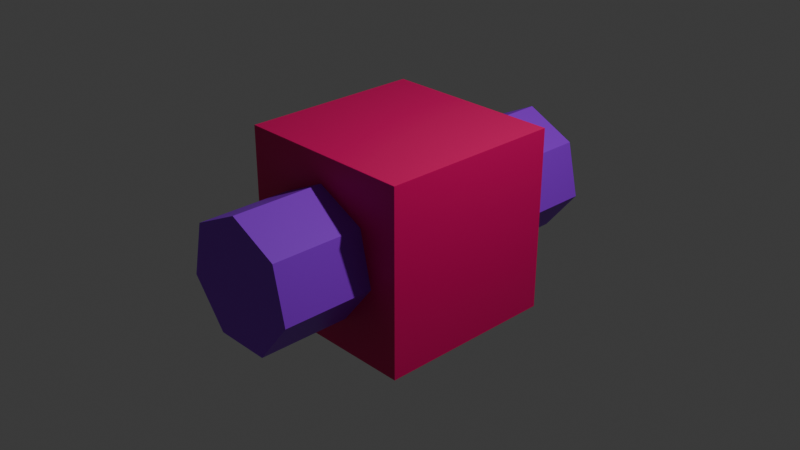 # Source: Cutting_Hole_Boolean.blend  (saved by Blender 4.4.32; exported with 4.5.12 LTS)
import bpy
from mathutils import Matrix  # noqa: F401  (used for matrix-valued properties, if any)

bpy.ops.wm.read_factory_settings(use_empty=True)
scene = bpy.context.scene
scene.name = 'Scene'

# ---- collections
col_collection = bpy.data.collections.new('Collection'); scene.collection.children.link(col_collection)

# ---- materials (node trees are filled in below, after node groups)
mat_material = bpy.data.materials.new('Material')
mat_material.alpha_threshold = 0.0
mat_material.roughness = 0.5
mat_material.line_color = (0.0, 0.0, 0.0, 1.0)
mat_material_001 = bpy.data.materials.new('Material.001')

# ---- material node trees
mat_material.use_nodes = True; mat_material.node_tree.nodes.clear()
_N = mat_material.node_tree.nodes; _L = mat_material.node_tree.links
n0 = _N.new('ShaderNodeOutputMaterial'); n0.name = 'Material Output'; n0.location = (300, 300)
n1 = _N.new('ShaderNodeBsdfPrincipled'); n1.name = 'Principled BSDF'; n1.location = (10, 300)
n1.inputs[0].default_value = (0.8004, 0.0, 0.1467, 1.0)
n1.inputs[3].default_value = 1.45
_L.new(n1.outputs[0], n0.inputs[0])
n0.is_active_output = True
mat_material_001.use_nodes = True; mat_material_001.node_tree.nodes.clear()
_N = mat_material_001.node_tree.nodes; _L = mat_material_001.node_tree.links
n0 = _N.new('ShaderNodeBsdfPrincipled'); n0.name = 'Principled BSDF'; n0.location = (10, 300)
n0.inputs[0].default_value = (0.3032, 0.0118, 0.8003, 1.0)
n1 = _N.new('ShaderNodeOutputMaterial'); n1.name = 'Material Output'; n1.location = (300, 300)
_L.new(n0.outputs[0], n1.inputs[0])
n1.is_active_output = True

# ---- world
world_world = bpy.data.worlds.new('World'); scene.world = world_world
world_world.use_nodes = True; world_world.node_tree.nodes.clear()
_N = world_world.node_tree.nodes; _L = world_world.node_tree.links
n0 = _N.new('ShaderNodeOutputWorld'); n0.name = 'World Output'; n0.location = (300, 300)
n1 = _N.new('ShaderNodeBackground'); n1.name = 'Background'; n1.location = (10, 300)
n1.inputs[0].default_value = (0.05088, 0.05088, 0.05088, 1.0)
_L.new(n1.outputs[0], n0.inputs[0])
n0.is_active_output = True
world_world.color = (0.05088, 0.05088, 0.05088)
world_world.sun_shadow_jitter_overblur = 0.0

# ---- cameras
cam_camera = bpy.data.cameras.new('Camera')
cam_camera.clip_end = 100.0
cam_camera.ortho_scale = 7.314

# ---- lights
light_light = bpy.data.lights.new('Light', 'POINT')
light_light.energy = 1000.0
light_light.shadow_soft_size = 0.1

# ---- meshes
me_cube = bpy.data.meshes.new('Cube')
me_cube.from_pydata([(1.0, 1.0, 1.0), (1.0, 1.0, -1.0), (1.0, -1.0, 1.0), (1.0, -1.0, -1.0), (-1.0, 1.0, 1.0), (-1.0, 1.0, -1.0), (-1.0, -1.0, 1.0), (-1.0, -1.0, -1.0)], [], [(0, 4, 6, 2), (3, 2, 6, 7), (7, 6, 4, 5), (5, 1, 3, 7), (1, 0, 2, 3), (5, 4, 0, 1)])
_uv = me_cube.uv_layers.new(name='UVMap')
_uv.uv.foreach_set('vector', [0.625, 0.5, 0.875, 0.5, 0.875, 0.75, 0.625, 0.75, 0.375, 0.75, 0.625, 0.75, 0.625, 1.0, 0.375, 1.0, 0.375, 0.0, 0.625, 0.0, 0.625, 0.25, 0.375, 0.25, 0.125, 0.5, 0.375, 0.5, 0.375, 0.75, 0.125, 0.75, 0.375, 0.5, 0.625, 0.5, 0.625, 0.75, 0.375, 0.75, 0.375, 0.25, 0.625, 0.25, 0.625, 0.5, 0.375, 0.5])
me_cube.materials.append(mat_material)
me_cube.use_mirror_vertex_groups = False
me_cube.update()
me_cylinder = bpy.data.meshes.new('Cylinder')
me_cylinder.from_pydata([(0.0, 0.7, -2.0), (0.0, 0.7, 2.0), (0.5473, 0.4364, -2.0), (0.5473, 0.4364, 2.0), (0.6824, -0.1558, -2.0), (0.6824, -0.1558, 2.0), (0.3037, -0.6307, -2.0), (0.3037, -0.6307, 2.0), (-0.3037, -0.6307, -2.0), (-0.3037, -0.6307, 2.0), (-0.6824, -0.1558, -2.0), (-0.6824, -0.1558, 2.0), (-0.5473, 0.4364, -2.0), (-0.5473, 0.4364, 2.0)], [], [(0, 1, 3, 2), (2, 3, 5, 4), (4, 5, 7, 6), (6, 7, 9, 8), (8, 9, 11, 10), (3, 1, 13, 11, 9, 7, 5), (10, 11, 13, 12), (12, 13, 1, 0), (0, 2, 4, 6, 8, 10, 12)])
_uv = me_cylinder.uv_layers.new(name='UVMap')
_uv.uv.foreach_set('vector', [1.0, 0.5, 1.0, 1.0, 0.8571, 1.0, 0.8571, 0.5, 0.8571, 0.5, 0.8571, 1.0, 0.7143, 1.0, 0.7143, 0.5, 0.7143, 0.5, 0.7143, 1.0, 0.5714, 1.0, 0.5714, 0.5, 0.5714, 0.5, 0.5714, 1.0, 0.4286, 1.0, 0.4286, 0.5, 0.4286, 0.5, 0.4286, 1.0, 0.2857, 1.0, 0.2857, 0.5, 0.4376, 0.3996, 0.25, 0.49, 0.06236, 0.3996, 0.01602, 0.1966, 0.1459, 0.03377, 0.3541, 0.03377, 0.484, 0.1966, 0.2857, 0.5, 0.2857, 1.0, 0.1429, 1.0, 0.1429, 0.5, 0.1429, 0.5, 0.1429, 1.0, 2.98e-08, 1.0, 2.98e-08, 0.5, 0.75, 0.49, 0.9376, 0.3996, 0.984, 0.1966, 0.8541, 0.03377, 0.6459, 0.03377, 0.516, 0.1966, 0.5624, 0.3996])
me_cylinder.materials.append(mat_material_001)
me_cylinder.update()

# ---- objects
ob_cube = bpy.data.objects.new('Cube', me_cube)
ob_light = bpy.data.objects.new('Light', light_light)
ob_camera = bpy.data.objects.new('Camera', cam_camera)
ob_cylinder = bpy.data.objects.new('Cylinder', me_cylinder)

# ---- transforms, parenting, visibility, modifiers, constraints
ob_cube.location = (0.0, 0.0, 0.0)
ob_cube.lock_rotations_4d = False
ob_cube.empty_display_type = 'ARROWS'
ob_cube.lineart.crease_threshold = 0.0
_m = ob_cube.modifiers.new('Boolean', 'BOOLEAN')
_m.object = ob_cylinder
_m.material_mode = 'TRANSFER'
ob_light.location = (4.076, 1.005, 5.904)
ob_light.rotation_euler = (0.6503, 0.05522, 1.866)
ob_light.lock_rotations_4d = False
ob_light.empty_display_type = 'ARROWS'
ob_light.color = (0.0, 0.0, 0.0, 0.0)
ob_light.lineart.crease_threshold = 0.0
ob_camera.location = (7.359, -6.926, 4.958)
ob_camera.rotation_euler = (1.109, 0.0, 0.8149)
ob_camera.lock_rotations_4d = False
ob_camera.empty_display_type = 'ARROWS'
ob_camera.color = (0.0, 0.0, 0.0, 0.0)
ob_camera.display_type = 'WIRE'
ob_camera.lineart.crease_threshold = 0.0
ob_cylinder.location = (0.0, 0.0, 0.0)
ob_cylinder.rotation_euler = (1.571, 0.0, 0.0)

# ---- collection membership
col_collection.objects.link(ob_cube)
col_collection.objects.link(ob_light)
col_collection.objects.link(ob_camera)
col_collection.objects.link(ob_cylinder)

# ---- scene / render settings (as saved in the file)
scene.camera = ob_camera
scene.frame_start = 1; scene.frame_end = 250; scene.frame_set(1)
scene.render.engine = 'BLENDER_EEVEE_NEXT'
bpy.context.view_layer.update()
